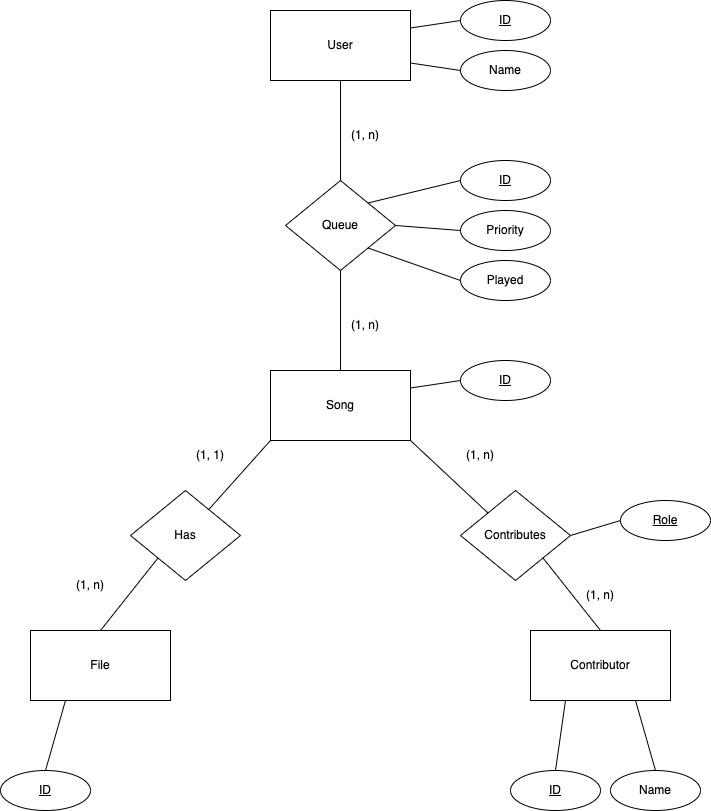

The diagram above was exported from draw.io. Its source (the exported page's mxGraphModel, read from the mxfile embedded in the PNG):
<mxGraphModel dx="945" dy="515" grid="1" gridSize="10" guides="1" tooltips="1" connect="1" arrows="1" fold="1" page="1" pageScale="1" pageWidth="850" pageHeight="1100" math="0" shadow="0">
  <root>
    <mxCell id="0" />
    <mxCell id="1" parent="0" />
    <mxCell id="pWWXd3AjgrICyKJDim29-2" value="User" style="rounded=0;whiteSpace=wrap;html=1;" vertex="1" parent="1">
      <mxGeometry x="330" y="80" width="140" height="70" as="geometry" />
    </mxCell>
    <mxCell id="pWWXd3AjgrICyKJDim29-3" value="Song" style="rounded=0;whiteSpace=wrap;html=1;" vertex="1" parent="1">
      <mxGeometry x="330" y="440" width="140" height="70" as="geometry" />
    </mxCell>
    <mxCell id="pWWXd3AjgrICyKJDim29-4" value="Queue" style="rhombus;whiteSpace=wrap;html=1;" vertex="1" parent="1">
      <mxGeometry x="345" y="250" width="110" height="90" as="geometry" />
    </mxCell>
    <mxCell id="pWWXd3AjgrICyKJDim29-5" value="" style="endArrow=none;html=1;rounded=0;exitX=0.5;exitY=0;exitDx=0;exitDy=0;entryX=0.5;entryY=1;entryDx=0;entryDy=0;" edge="1" parent="1" source="pWWXd3AjgrICyKJDim29-4" target="pWWXd3AjgrICyKJDim29-2">
      <mxGeometry width="50" height="50" relative="1" as="geometry">
        <mxPoint x="400" y="300" as="sourcePoint" />
        <mxPoint x="450" y="250" as="targetPoint" />
      </mxGeometry>
    </mxCell>
    <mxCell id="pWWXd3AjgrICyKJDim29-6" value="" style="endArrow=none;html=1;rounded=0;exitX=0.5;exitY=1;exitDx=0;exitDy=0;entryX=0.5;entryY=0;entryDx=0;entryDy=0;" edge="1" parent="1" source="pWWXd3AjgrICyKJDim29-4" target="pWWXd3AjgrICyKJDim29-3">
      <mxGeometry width="50" height="50" relative="1" as="geometry">
        <mxPoint x="400" y="300" as="sourcePoint" />
        <mxPoint x="450" y="250" as="targetPoint" />
      </mxGeometry>
    </mxCell>
    <mxCell id="pWWXd3AjgrICyKJDim29-7" value="&lt;u&gt;ID&lt;/u&gt;" style="ellipse;whiteSpace=wrap;html=1;" vertex="1" parent="1">
      <mxGeometry x="520" y="70" width="90" height="40" as="geometry" />
    </mxCell>
    <mxCell id="pWWXd3AjgrICyKJDim29-8" value="Name" style="ellipse;whiteSpace=wrap;html=1;" vertex="1" parent="1">
      <mxGeometry x="520" y="120" width="90" height="40" as="geometry" />
    </mxCell>
    <mxCell id="pWWXd3AjgrICyKJDim29-9" value="" style="endArrow=none;html=1;rounded=0;exitX=1;exitY=0.25;exitDx=0;exitDy=0;entryX=0;entryY=0.5;entryDx=0;entryDy=0;" edge="1" parent="1" source="pWWXd3AjgrICyKJDim29-2" target="pWWXd3AjgrICyKJDim29-7">
      <mxGeometry width="50" height="50" relative="1" as="geometry">
        <mxPoint x="400" y="210" as="sourcePoint" />
        <mxPoint x="450" y="160" as="targetPoint" />
      </mxGeometry>
    </mxCell>
    <mxCell id="pWWXd3AjgrICyKJDim29-10" value="" style="endArrow=none;html=1;rounded=0;exitX=1;exitY=0.75;exitDx=0;exitDy=0;entryX=0;entryY=0.5;entryDx=0;entryDy=0;" edge="1" parent="1" source="pWWXd3AjgrICyKJDim29-2" target="pWWXd3AjgrICyKJDim29-8">
      <mxGeometry width="50" height="50" relative="1" as="geometry">
        <mxPoint x="480" y="160" as="sourcePoint" />
        <mxPoint x="530" y="152" as="targetPoint" />
      </mxGeometry>
    </mxCell>
    <mxCell id="pWWXd3AjgrICyKJDim29-11" value="&lt;u&gt;ID&lt;/u&gt;" style="ellipse;whiteSpace=wrap;html=1;" vertex="1" parent="1">
      <mxGeometry x="520" y="430" width="90" height="40" as="geometry" />
    </mxCell>
    <mxCell id="pWWXd3AjgrICyKJDim29-12" value="" style="endArrow=none;html=1;rounded=0;exitX=1;exitY=0.25;exitDx=0;exitDy=0;entryX=0;entryY=0.5;entryDx=0;entryDy=0;" edge="1" parent="1" source="pWWXd3AjgrICyKJDim29-3" target="pWWXd3AjgrICyKJDim29-11">
      <mxGeometry width="50" height="50" relative="1" as="geometry">
        <mxPoint x="400" y="420" as="sourcePoint" />
        <mxPoint x="450" y="370" as="targetPoint" />
      </mxGeometry>
    </mxCell>
    <mxCell id="pWWXd3AjgrICyKJDim29-13" value="&lt;u&gt;ID&lt;/u&gt;" style="ellipse;whiteSpace=wrap;html=1;" vertex="1" parent="1">
      <mxGeometry x="520" y="230" width="90" height="40" as="geometry" />
    </mxCell>
    <mxCell id="pWWXd3AjgrICyKJDim29-14" value="Priority" style="ellipse;whiteSpace=wrap;html=1;" vertex="1" parent="1">
      <mxGeometry x="520" y="280" width="90" height="40" as="geometry" />
    </mxCell>
    <mxCell id="pWWXd3AjgrICyKJDim29-15" value="Played" style="ellipse;whiteSpace=wrap;html=1;" vertex="1" parent="1">
      <mxGeometry x="520" y="330" width="90" height="40" as="geometry" />
    </mxCell>
    <mxCell id="pWWXd3AjgrICyKJDim29-16" value="" style="endArrow=none;html=1;rounded=0;exitX=1;exitY=0;exitDx=0;exitDy=0;entryX=0;entryY=0.5;entryDx=0;entryDy=0;" edge="1" parent="1" source="pWWXd3AjgrICyKJDim29-4" target="pWWXd3AjgrICyKJDim29-13">
      <mxGeometry width="50" height="50" relative="1" as="geometry">
        <mxPoint x="400" y="340" as="sourcePoint" />
        <mxPoint x="450" y="290" as="targetPoint" />
      </mxGeometry>
    </mxCell>
    <mxCell id="pWWXd3AjgrICyKJDim29-18" value="" style="endArrow=none;html=1;rounded=0;exitX=1;exitY=0.5;exitDx=0;exitDy=0;entryX=0;entryY=0.5;entryDx=0;entryDy=0;" edge="1" parent="1" source="pWWXd3AjgrICyKJDim29-4" target="pWWXd3AjgrICyKJDim29-14">
      <mxGeometry width="50" height="50" relative="1" as="geometry">
        <mxPoint x="400" y="340" as="sourcePoint" />
        <mxPoint x="450" y="290" as="targetPoint" />
      </mxGeometry>
    </mxCell>
    <mxCell id="pWWXd3AjgrICyKJDim29-19" value="" style="endArrow=none;html=1;rounded=0;exitX=1;exitY=1;exitDx=0;exitDy=0;entryX=0;entryY=0.5;entryDx=0;entryDy=0;" edge="1" parent="1" source="pWWXd3AjgrICyKJDim29-4" target="pWWXd3AjgrICyKJDim29-15">
      <mxGeometry width="50" height="50" relative="1" as="geometry">
        <mxPoint x="400" y="340" as="sourcePoint" />
        <mxPoint x="450" y="290" as="targetPoint" />
      </mxGeometry>
    </mxCell>
    <mxCell id="pWWXd3AjgrICyKJDim29-20" value="File" style="rounded=0;whiteSpace=wrap;html=1;" vertex="1" parent="1">
      <mxGeometry x="90" y="700" width="140" height="70" as="geometry" />
    </mxCell>
    <mxCell id="pWWXd3AjgrICyKJDim29-21" value="Contributor" style="rounded=0;whiteSpace=wrap;html=1;" vertex="1" parent="1">
      <mxGeometry x="590" y="700" width="140" height="70" as="geometry" />
    </mxCell>
    <mxCell id="pWWXd3AjgrICyKJDim29-22" value="Has" style="rhombus;whiteSpace=wrap;html=1;" vertex="1" parent="1">
      <mxGeometry x="190" y="560" width="110" height="90" as="geometry" />
    </mxCell>
    <mxCell id="pWWXd3AjgrICyKJDim29-23" value="" style="endArrow=none;html=1;rounded=0;exitX=0;exitY=1;exitDx=0;exitDy=0;" edge="1" parent="1" source="pWWXd3AjgrICyKJDim29-3" target="pWWXd3AjgrICyKJDim29-22">
      <mxGeometry width="50" height="50" relative="1" as="geometry">
        <mxPoint x="400" y="530" as="sourcePoint" />
        <mxPoint x="450" y="480" as="targetPoint" />
      </mxGeometry>
    </mxCell>
    <mxCell id="pWWXd3AjgrICyKJDim29-24" value="" style="endArrow=none;html=1;rounded=0;entryX=0.5;entryY=0;entryDx=0;entryDy=0;exitX=0;exitY=1;exitDx=0;exitDy=0;" edge="1" parent="1" source="pWWXd3AjgrICyKJDim29-22" target="pWWXd3AjgrICyKJDim29-20">
      <mxGeometry width="50" height="50" relative="1" as="geometry">
        <mxPoint x="400" y="530" as="sourcePoint" />
        <mxPoint x="450" y="480" as="targetPoint" />
      </mxGeometry>
    </mxCell>
    <mxCell id="pWWXd3AjgrICyKJDim29-25" value="Contributes" style="rhombus;whiteSpace=wrap;html=1;" vertex="1" parent="1">
      <mxGeometry x="520" y="560" width="110" height="90" as="geometry" />
    </mxCell>
    <mxCell id="pWWXd3AjgrICyKJDim29-26" value="" style="endArrow=none;html=1;rounded=0;entryX=0;entryY=0;entryDx=0;entryDy=0;exitX=1;exitY=1;exitDx=0;exitDy=0;" edge="1" parent="1" source="pWWXd3AjgrICyKJDim29-3" target="pWWXd3AjgrICyKJDim29-25">
      <mxGeometry width="50" height="50" relative="1" as="geometry">
        <mxPoint x="400" y="520" as="sourcePoint" />
        <mxPoint x="450" y="470" as="targetPoint" />
      </mxGeometry>
    </mxCell>
    <mxCell id="pWWXd3AjgrICyKJDim29-27" value="" style="endArrow=none;html=1;rounded=0;entryX=1;entryY=1;entryDx=0;entryDy=0;exitX=0.5;exitY=0;exitDx=0;exitDy=0;" edge="1" parent="1" source="pWWXd3AjgrICyKJDim29-21" target="pWWXd3AjgrICyKJDim29-25">
      <mxGeometry width="50" height="50" relative="1" as="geometry">
        <mxPoint x="420" y="570" as="sourcePoint" />
        <mxPoint x="450" y="510" as="targetPoint" />
      </mxGeometry>
    </mxCell>
    <mxCell id="pWWXd3AjgrICyKJDim29-28" value="&lt;u&gt;ID&lt;/u&gt;" style="ellipse;whiteSpace=wrap;html=1;" vertex="1" parent="1">
      <mxGeometry x="60" y="840" width="90" height="40" as="geometry" />
    </mxCell>
    <mxCell id="pWWXd3AjgrICyKJDim29-29" value="&lt;u&gt;ID&lt;/u&gt;" style="ellipse;whiteSpace=wrap;html=1;" vertex="1" parent="1">
      <mxGeometry x="570" y="840" width="90" height="40" as="geometry" />
    </mxCell>
    <mxCell id="pWWXd3AjgrICyKJDim29-31" value="" style="endArrow=none;html=1;rounded=0;entryX=0.25;entryY=1;entryDx=0;entryDy=0;exitX=0.5;exitY=0;exitDx=0;exitDy=0;" edge="1" parent="1" source="pWWXd3AjgrICyKJDim29-28" target="pWWXd3AjgrICyKJDim29-20">
      <mxGeometry width="50" height="50" relative="1" as="geometry">
        <mxPoint x="400" y="690" as="sourcePoint" />
        <mxPoint x="450" y="640" as="targetPoint" />
      </mxGeometry>
    </mxCell>
    <mxCell id="pWWXd3AjgrICyKJDim29-32" value="" style="endArrow=none;html=1;rounded=0;entryX=0.25;entryY=1;entryDx=0;entryDy=0;exitX=0.5;exitY=0;exitDx=0;exitDy=0;" edge="1" parent="1" source="pWWXd3AjgrICyKJDim29-29" target="pWWXd3AjgrICyKJDim29-21">
      <mxGeometry width="50" height="50" relative="1" as="geometry">
        <mxPoint x="400" y="690" as="sourcePoint" />
        <mxPoint x="450" y="640" as="targetPoint" />
      </mxGeometry>
    </mxCell>
    <mxCell id="pWWXd3AjgrICyKJDim29-33" value="Name" style="ellipse;whiteSpace=wrap;html=1;" vertex="1" parent="1">
      <mxGeometry x="670" y="840" width="90" height="40" as="geometry" />
    </mxCell>
    <mxCell id="pWWXd3AjgrICyKJDim29-34" value="" style="endArrow=none;html=1;rounded=0;entryX=0.75;entryY=1;entryDx=0;entryDy=0;exitX=0.5;exitY=0;exitDx=0;exitDy=0;" edge="1" parent="1" source="pWWXd3AjgrICyKJDim29-33" target="pWWXd3AjgrICyKJDim29-21">
      <mxGeometry width="50" height="50" relative="1" as="geometry">
        <mxPoint x="400" y="750" as="sourcePoint" />
        <mxPoint x="450" y="700" as="targetPoint" />
      </mxGeometry>
    </mxCell>
    <mxCell id="pWWXd3AjgrICyKJDim29-35" value="&lt;u&gt;Role&lt;/u&gt;" style="ellipse;whiteSpace=wrap;html=1;" vertex="1" parent="1">
      <mxGeometry x="680" y="570" width="90" height="40" as="geometry" />
    </mxCell>
    <mxCell id="pWWXd3AjgrICyKJDim29-36" value="" style="endArrow=none;html=1;rounded=0;entryX=0;entryY=0.5;entryDx=0;entryDy=0;exitX=1;exitY=0.5;exitDx=0;exitDy=0;" edge="1" parent="1" source="pWWXd3AjgrICyKJDim29-25" target="pWWXd3AjgrICyKJDim29-35">
      <mxGeometry width="50" height="50" relative="1" as="geometry">
        <mxPoint x="630" y="600" as="sourcePoint" />
        <mxPoint x="420" y="590" as="targetPoint" />
      </mxGeometry>
    </mxCell>
    <mxCell id="pWWXd3AjgrICyKJDim29-37" value="(1, n)" style="text;html=1;strokeColor=none;fillColor=none;align=center;verticalAlign=middle;whiteSpace=wrap;rounded=0;" vertex="1" parent="1">
      <mxGeometry x="395" y="190" width="60" height="30" as="geometry" />
    </mxCell>
    <mxCell id="pWWXd3AjgrICyKJDim29-38" value="(1, n)" style="text;html=1;strokeColor=none;fillColor=none;align=center;verticalAlign=middle;whiteSpace=wrap;rounded=0;" vertex="1" parent="1">
      <mxGeometry x="395" y="380" width="60" height="30" as="geometry" />
    </mxCell>
    <mxCell id="pWWXd3AjgrICyKJDim29-39" value="(1, 1)" style="text;html=1;strokeColor=none;fillColor=none;align=center;verticalAlign=middle;whiteSpace=wrap;rounded=0;" vertex="1" parent="1">
      <mxGeometry x="240" y="510" width="60" height="30" as="geometry" />
    </mxCell>
    <mxCell id="pWWXd3AjgrICyKJDim29-40" value="(1, n)" style="text;html=1;strokeColor=none;fillColor=none;align=center;verticalAlign=middle;whiteSpace=wrap;rounded=0;" vertex="1" parent="1">
      <mxGeometry x="120" y="640" width="60" height="30" as="geometry" />
    </mxCell>
    <mxCell id="pWWXd3AjgrICyKJDim29-41" value="(1, n)" style="text;html=1;strokeColor=none;fillColor=none;align=center;verticalAlign=middle;whiteSpace=wrap;rounded=0;" vertex="1" parent="1">
      <mxGeometry x="630" y="650" width="60" height="30" as="geometry" />
    </mxCell>
    <mxCell id="pWWXd3AjgrICyKJDim29-42" value="(1, n)" style="text;html=1;strokeColor=none;fillColor=none;align=center;verticalAlign=middle;whiteSpace=wrap;rounded=0;" vertex="1" parent="1">
      <mxGeometry x="510" y="510" width="60" height="30" as="geometry" />
    </mxCell>
  </root>
</mxGraphModel>